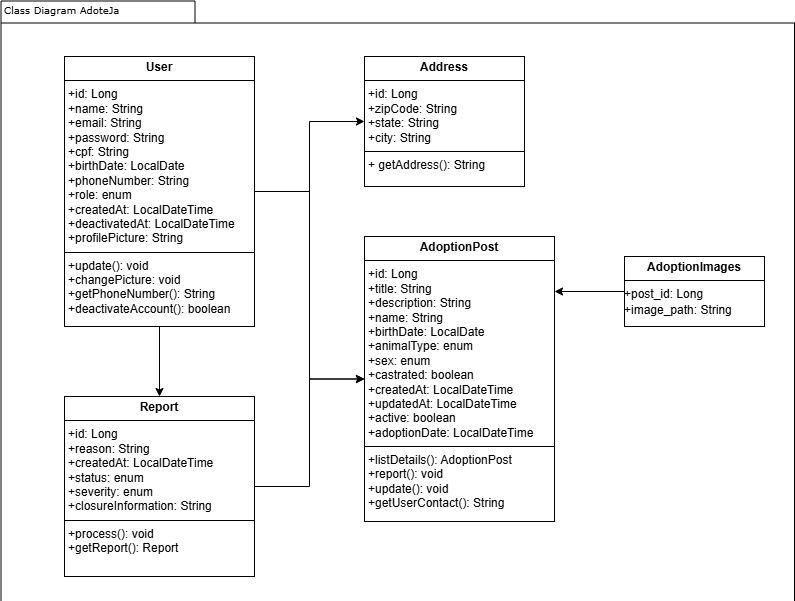

The diagram above was exported from draw.io. Its source (the exported page's mxGraphModel, read from the mxfile embedded in the PNG):
<mxGraphModel dx="1190" dy="626" grid="1" gridSize="10" guides="1" tooltips="1" connect="1" arrows="1" fold="1" page="1" pageScale="1" pageWidth="827" pageHeight="1169" background="none" math="0" shadow="0">
  <root>
    <mxCell id="0" />
    <mxCell id="1" parent="0" />
    <mxCell id="6e0c8c40b5770093-72" value="" style="shape=folder;fontStyle=1;spacingTop=10;tabWidth=194;tabHeight=22;tabPosition=left;html=1;rounded=0;shadow=0;comic=0;labelBackgroundColor=none;strokeWidth=1;fillColor=none;fontFamily=Verdana;fontSize=10;align=center;movable=1;resizable=1;rotatable=1;deletable=1;editable=1;locked=0;connectable=1;" parent="1" vertex="1">
      <mxGeometry x="326.5" y="114.5" width="793.5" height="605.5" as="geometry" />
    </mxCell>
    <mxCell id="6e0c8c40b5770093-73" value="Class Diagram AdoteJa" style="text;html=1;align=left;verticalAlign=top;spacingTop=-4;fontSize=10;fontFamily=Verdana" parent="1" vertex="1">
      <mxGeometry x="327.5" y="114.5" width="130" height="20" as="geometry" />
    </mxCell>
    <mxCell id="yX6M6mcS7iMcpnT61V67-3" value="" style="edgeStyle=orthogonalEdgeStyle;rounded=0;orthogonalLoop=1;jettySize=auto;html=1;entryX=0;entryY=0.5;entryDx=0;entryDy=0;" edge="1" parent="1" source="yX6M6mcS7iMcpnT61V67-1" target="yX6M6mcS7iMcpnT61V67-4">
      <mxGeometry relative="1" as="geometry">
        <mxPoint x="720" y="360" as="targetPoint" />
      </mxGeometry>
    </mxCell>
    <mxCell id="yX6M6mcS7iMcpnT61V67-8" style="edgeStyle=orthogonalEdgeStyle;rounded=0;orthogonalLoop=1;jettySize=auto;html=1;entryX=0;entryY=0.5;entryDx=0;entryDy=0;" edge="1" parent="1" source="yX6M6mcS7iMcpnT61V67-1" target="yX6M6mcS7iMcpnT61V67-7">
      <mxGeometry relative="1" as="geometry" />
    </mxCell>
    <mxCell id="yX6M6mcS7iMcpnT61V67-12" value="" style="edgeStyle=orthogonalEdgeStyle;rounded=0;orthogonalLoop=1;jettySize=auto;html=1;" edge="1" parent="1" source="yX6M6mcS7iMcpnT61V67-1" target="yX6M6mcS7iMcpnT61V67-11">
      <mxGeometry relative="1" as="geometry" />
    </mxCell>
    <mxCell id="yX6M6mcS7iMcpnT61V67-1" value="&lt;p style=&quot;margin:0px;margin-top:4px;text-align:center;&quot;&gt;&lt;b&gt;User&lt;/b&gt;&lt;/p&gt;&lt;hr size=&quot;1&quot; style=&quot;border-style:solid;&quot;&gt;&lt;p style=&quot;margin:0px;margin-left:4px;&quot;&gt;+id: Long&lt;/p&gt;&lt;p style=&quot;margin:0px;margin-left:4px;&quot;&gt;+name: String&lt;/p&gt;&lt;p style=&quot;margin:0px;margin-left:4px;&quot;&gt;+email: String&lt;/p&gt;&lt;p style=&quot;margin:0px;margin-left:4px;&quot;&gt;+password: String&lt;/p&gt;&lt;p style=&quot;margin:0px;margin-left:4px;&quot;&gt;+cpf: String&lt;/p&gt;&lt;p style=&quot;margin:0px;margin-left:4px;&quot;&gt;+birthDate: LocalDate&lt;/p&gt;&lt;p style=&quot;margin:0px;margin-left:4px;&quot;&gt;+phoneNumber: String&lt;/p&gt;&lt;p style=&quot;margin:0px;margin-left:4px;&quot;&gt;+role: enum&lt;/p&gt;&lt;p style=&quot;margin:0px;margin-left:4px;&quot;&gt;+createdAt: LocalDateTime&lt;/p&gt;&lt;p style=&quot;margin:0px;margin-left:4px;&quot;&gt;+deactivatedAt: LocalDateTime&lt;/p&gt;&lt;p style=&quot;margin:0px;margin-left:4px;&quot;&gt;+profilePicture: String&lt;/p&gt;&lt;hr size=&quot;1&quot; style=&quot;border-style:solid;&quot;&gt;&lt;p style=&quot;margin:0px;margin-left:4px;&quot;&gt;+update(): void&lt;/p&gt;&lt;p style=&quot;margin:0px;margin-left:4px;&quot;&gt;+changePicture: void&lt;/p&gt;&lt;p style=&quot;margin:0px;margin-left:4px;&quot;&gt;+getPhoneNumber(): String&lt;/p&gt;&lt;p style=&quot;margin:0px;margin-left:4px;&quot;&gt;+deactivateAccount(): boolean&lt;/p&gt;" style="verticalAlign=top;align=left;overflow=fill;html=1;whiteSpace=wrap;" vertex="1" parent="1">
      <mxGeometry x="390" y="170" width="190" height="270" as="geometry" />
    </mxCell>
    <mxCell id="yX6M6mcS7iMcpnT61V67-4" value="&lt;p style=&quot;margin:0px;margin-top:4px;text-align:center;&quot;&gt;&lt;b&gt;Address&lt;/b&gt;&lt;/p&gt;&lt;hr size=&quot;1&quot; style=&quot;border-style:solid;&quot;&gt;&lt;p style=&quot;margin:0px;margin-left:4px;&quot;&gt;+id: Long&lt;/p&gt;&lt;p style=&quot;margin:0px;margin-left:4px;&quot;&gt;+zipCode: String&lt;/p&gt;&lt;p style=&quot;margin:0px;margin-left:4px;&quot;&gt;+state: String&lt;/p&gt;&lt;p style=&quot;margin:0px;margin-left:4px;&quot;&gt;+city: String&lt;/p&gt;&lt;hr size=&quot;1&quot; style=&quot;border-style:solid;&quot;&gt;&lt;p style=&quot;margin:0px;margin-left:4px;&quot;&gt;+ getAddress(): String&lt;/p&gt;" style="verticalAlign=top;align=left;overflow=fill;html=1;whiteSpace=wrap;" vertex="1" parent="1">
      <mxGeometry x="690" y="170" width="160" height="130" as="geometry" />
    </mxCell>
    <mxCell id="yX6M6mcS7iMcpnT61V67-7" value="&lt;p style=&quot;margin:0px;margin-top:4px;text-align:center;&quot;&gt;&lt;b&gt;AdoptionPost&lt;/b&gt;&lt;/p&gt;&lt;hr size=&quot;1&quot; style=&quot;border-style:solid;&quot;&gt;&lt;p style=&quot;margin:0px;margin-left:4px;&quot;&gt;+id: Long&lt;/p&gt;&lt;p style=&quot;margin:0px;margin-left:4px;&quot;&gt;+title: String&lt;/p&gt;&lt;p style=&quot;margin:0px;margin-left:4px;&quot;&gt;+description: String&lt;/p&gt;&lt;p style=&quot;margin:0px;margin-left:4px;&quot;&gt;+name: String&lt;/p&gt;&lt;p style=&quot;margin:0px;margin-left:4px;&quot;&gt;+birthDate: LocalDate&lt;/p&gt;&lt;p style=&quot;margin:0px;margin-left:4px;&quot;&gt;+animalType: enum&lt;/p&gt;&lt;p style=&quot;margin:0px;margin-left:4px;&quot;&gt;+sex: enum&lt;/p&gt;&lt;p style=&quot;margin:0px;margin-left:4px;&quot;&gt;+castrated: boolean&lt;/p&gt;&lt;p style=&quot;margin:0px;margin-left:4px;&quot;&gt;+createdAt: LocalDateTime&lt;/p&gt;&lt;p style=&quot;margin:0px;margin-left:4px;&quot;&gt;+updatedAt: LocalDateTime&lt;/p&gt;&lt;p style=&quot;margin:0px;margin-left:4px;&quot;&gt;+active: boolean&lt;/p&gt;&lt;p style=&quot;margin:0px;margin-left:4px;&quot;&gt;+adoptionDate: LocalDateTime&lt;/p&gt;&lt;hr size=&quot;1&quot; style=&quot;border-style:solid;&quot;&gt;&lt;p style=&quot;margin:0px;margin-left:4px;&quot;&gt;+listDetails(): AdoptionPost&lt;/p&gt;&lt;p style=&quot;margin:0px;margin-left:4px;&quot;&gt;+report(): void&lt;/p&gt;&lt;p style=&quot;margin:0px;margin-left:4px;&quot;&gt;+update(): void&lt;/p&gt;&lt;p style=&quot;margin:0px;margin-left:4px;&quot;&gt;+getUserContact(): String&lt;/p&gt;" style="verticalAlign=top;align=left;overflow=fill;html=1;whiteSpace=wrap;" vertex="1" parent="1">
      <mxGeometry x="690" y="350" width="190" height="285" as="geometry" />
    </mxCell>
    <mxCell id="yX6M6mcS7iMcpnT61V67-10" style="edgeStyle=orthogonalEdgeStyle;rounded=0;orthogonalLoop=1;jettySize=auto;html=1;" edge="1" parent="1" source="yX6M6mcS7iMcpnT61V67-9">
      <mxGeometry relative="1" as="geometry">
        <mxPoint x="880" y="405" as="targetPoint" />
      </mxGeometry>
    </mxCell>
    <mxCell id="yX6M6mcS7iMcpnT61V67-9" value="&lt;p style=&quot;margin:0px;margin-top:4px;text-align:center;&quot;&gt;&lt;b&gt;AdoptionImages&lt;/b&gt;&lt;/p&gt;&lt;hr size=&quot;1&quot; style=&quot;border-style:solid;&quot;&gt;&lt;div style=&quot;height:2px;&quot;&gt;+post_id: Long&lt;/div&gt;&lt;div style=&quot;height:2px;&quot;&gt;&lt;br&gt;&lt;/div&gt;&lt;div style=&quot;height:2px;&quot;&gt;&lt;br&gt;&lt;/div&gt;&lt;div style=&quot;height:2px;&quot;&gt;&lt;br&gt;&lt;/div&gt;&lt;div style=&quot;height:2px;&quot;&gt;&lt;br&gt;&lt;/div&gt;&lt;div style=&quot;height:2px;&quot;&gt;&lt;br&gt;&lt;/div&gt;&lt;div style=&quot;height:2px;&quot;&gt;&lt;br&gt;&lt;/div&gt;&lt;div style=&quot;height:2px;&quot;&gt;&lt;br&gt;&lt;/div&gt;&lt;div style=&quot;height:2px;&quot;&gt;+image_path: String&lt;/div&gt;&lt;div style=&quot;height:2px;&quot;&gt;&lt;br&gt;&lt;/div&gt;" style="verticalAlign=top;align=left;overflow=fill;html=1;whiteSpace=wrap;" vertex="1" parent="1">
      <mxGeometry x="950" y="370" width="140" height="70" as="geometry" />
    </mxCell>
    <mxCell id="yX6M6mcS7iMcpnT61V67-13" value="" style="edgeStyle=orthogonalEdgeStyle;rounded=0;orthogonalLoop=1;jettySize=auto;html=1;" edge="1" parent="1" source="yX6M6mcS7iMcpnT61V67-11" target="yX6M6mcS7iMcpnT61V67-7">
      <mxGeometry relative="1" as="geometry" />
    </mxCell>
    <mxCell id="yX6M6mcS7iMcpnT61V67-11" value="&lt;p style=&quot;margin:0px;margin-top:4px;text-align:center;&quot;&gt;&lt;b&gt;Report&lt;/b&gt;&lt;/p&gt;&lt;hr size=&quot;1&quot; style=&quot;border-style:solid;&quot;&gt;&lt;p style=&quot;margin:0px;margin-left:4px;&quot;&gt;+id: Long&lt;/p&gt;&lt;p style=&quot;margin:0px;margin-left:4px;&quot;&gt;+reason: String&lt;/p&gt;&lt;p style=&quot;margin:0px;margin-left:4px;&quot;&gt;+createdAt: LocalDateTime&lt;/p&gt;&lt;p style=&quot;margin:0px;margin-left:4px;&quot;&gt;+status: enum&lt;/p&gt;&lt;p style=&quot;margin:0px;margin-left:4px;&quot;&gt;+severity: enum&lt;/p&gt;&lt;p style=&quot;margin:0px;margin-left:4px;&quot;&gt;+closureInformation: String&lt;/p&gt;&lt;hr size=&quot;1&quot; style=&quot;border-style:solid;&quot;&gt;&lt;p style=&quot;margin:0px;margin-left:4px;&quot;&gt;+process(): void&lt;/p&gt;&lt;p style=&quot;margin:0px;margin-left:4px;&quot;&gt;+getReport(): Report&lt;/p&gt;" style="verticalAlign=top;align=left;overflow=fill;html=1;whiteSpace=wrap;" vertex="1" parent="1">
      <mxGeometry x="390" y="510" width="190" height="180" as="geometry" />
    </mxCell>
  </root>
</mxGraphModel>